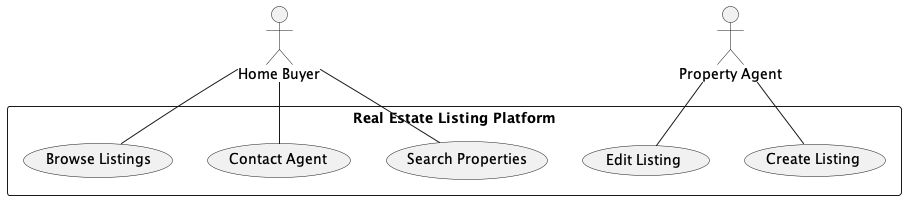

The diagram above was rendered by PlantUML. Its source (embedded in the PNG):
@startuml
' Version 2 - refactored, no antipattern (Drop Functional Decomposition)

actor "Home Buyer" as Buyer
actor "Property Agent" as Agent

rectangle "Real Estate Listing Platform" {
  usecase "Browse Listings" as UC1
  usecase "Search Properties" as UC2
  usecase "Create Listing" as UC3
  usecase "Contact Agent" as UC4
  usecase "Edit Listing" as UC6
}

Buyer -- UC1
Buyer -- UC2
Buyer -- UC4
Agent -- UC3
Agent -- UC6

@enduml